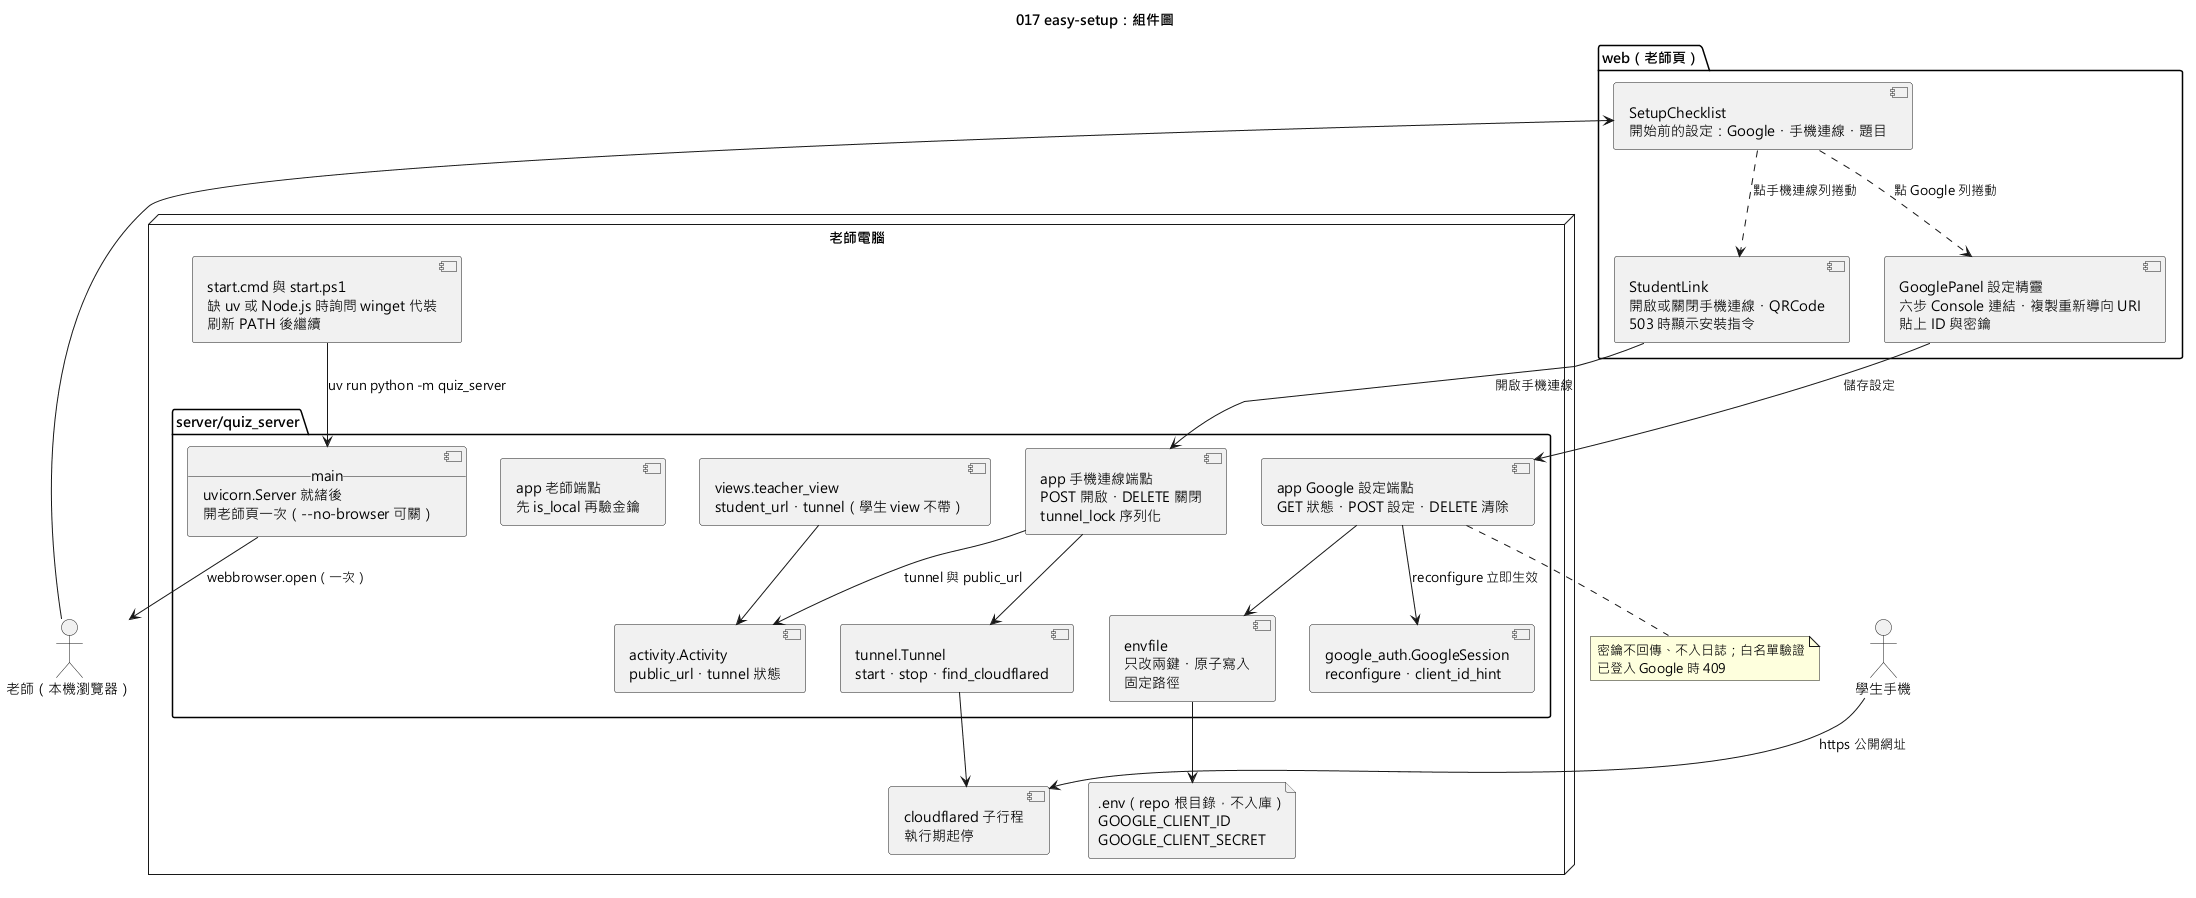

The diagram above was rendered by PlantUML. Its source (embedded in the PNG):
@startuml 017-easy-setup-component
skinparamlocked defaultFontName Microsoft JhengHei
title 017 easy-setup：組件圖

actor "老師（本機瀏覽器）" as Teacher
actor "學生手機" as Phone

node "老師電腦" {
  [start.cmd 與 start.ps1\n缺 uv 或 Node.js 時詢問 winget 代裝\n刷新 PATH 後繼續] as Launcher
  [cloudflared 子行程\n執行期起停] as CF
  file ".env（repo 根目錄，不入庫）\nGOOGLE_CLIENT_ID\nGOOGLE_CLIENT_SECRET" as Env
  package "server/quiz_server" {
    [__main__\nuvicorn.Server 就緒後\n開老師頁一次（--no-browser 可關）] as Main
    [app 老師端點\n先 is_local 再驗金鑰] as Api
    [app Google 設定端點\nGET 狀態・POST 設定・DELETE 清除] as Cfg
    [app 手機連線端點\nPOST 開啟・DELETE 關閉\ntunnel_lock 序列化] as TunApi
    [envfile\n只改兩鍵・原子寫入\n固定路徑] as EnvMod
    [google_auth.GoogleSession\nreconfigure・client_id_hint] as GS
    [tunnel.Tunnel\nstart・stop・find_cloudflared] as Tun
    [activity.Activity\npublic_url・tunnel 狀態] as Act
    [views.teacher_view\nstudent_url・tunnel（學生 view 不帶）] as Views
  }
}

package "web（老師頁）" {
  [SetupChecklist\n開始前的設定：Google・手機連線・題目] as Check
  [GooglePanel 設定精靈\n六步 Console 連結・複製重新導向 URI\n貼上 ID 與密鑰] as Wizard
  [StudentLink\n開啟或關閉手機連線・QRCode\n503 時顯示安裝指令] as Link
}

Launcher --> Main : uv run python -m quiz_server
Main --> Teacher : webbrowser.open（一次）
Teacher --> Check
Check ..> Wizard : 點 Google 列捲動
Check ..> Link : 點手機連線列捲動
Wizard --> Cfg : 儲存設定
Cfg --> EnvMod
EnvMod --> Env
Cfg --> GS : reconfigure 立即生效
Link --> TunApi : 開啟手機連線
TunApi --> Tun
Tun --> CF
TunApi --> Act : tunnel 與 public_url
Views --> Act
Phone --> CF : https 公開網址
note bottom of Cfg
  密鑰不回傳、不入日誌；白名單驗證
  已登入 Google 時 409
end note
@enduml